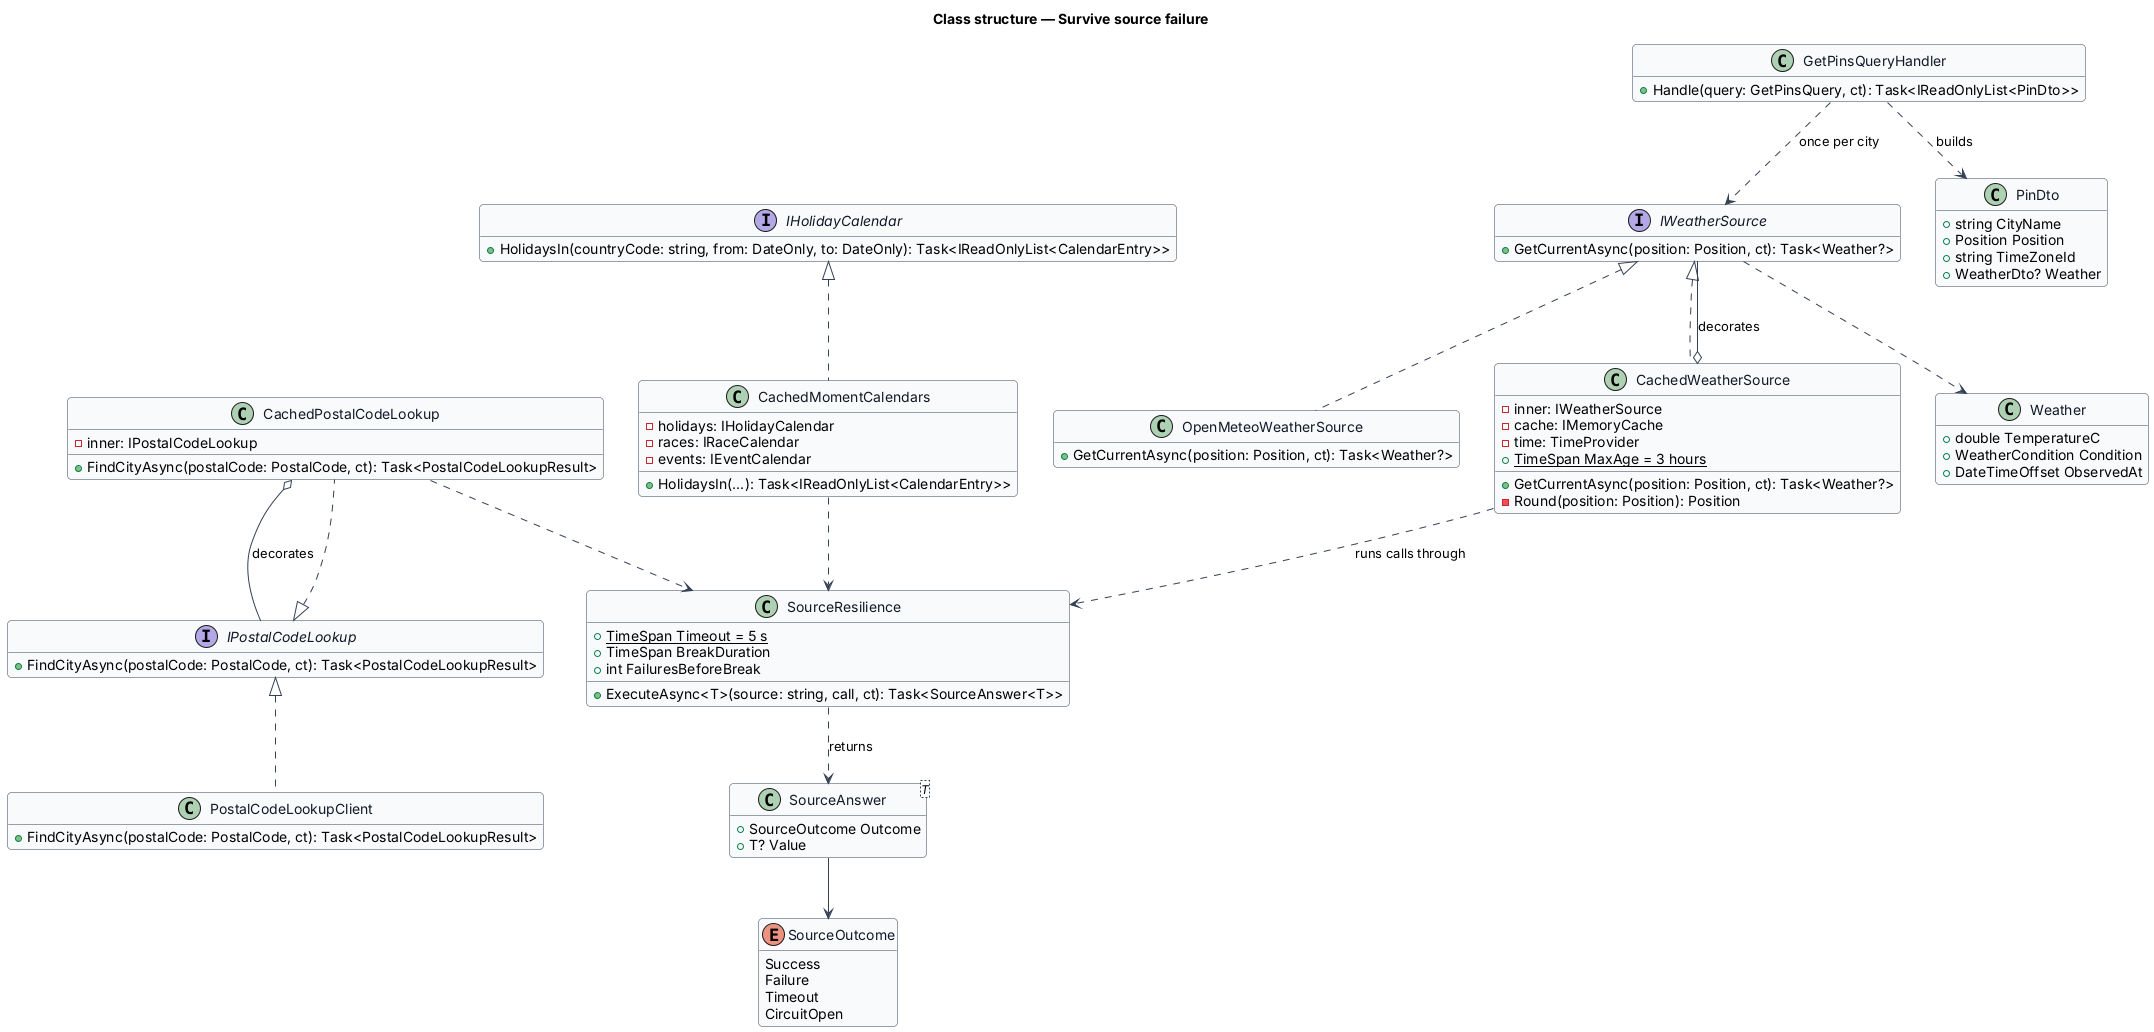

The diagram above was rendered by PlantUML. Its source (embedded in the PNG):
@startuml
skinparam backgroundColor #FFFFFF
skinparam shadowing false
skinparam roundcorner 8
skinparam defaultFontName Arial
skinparam ArrowColor #344054
skinparam class {
  BorderColor #344054
  FontColor #101828
  BackgroundColor #F9FAFB
}
hide empty members
title Class structure — Survive source failure

interface IWeatherSource {
  +GetCurrentAsync(position: Position, ct): Task<Weather?>
}

interface IPostalCodeLookup {
  +FindCityAsync(postalCode: PostalCode, ct): Task<PostalCodeLookupResult>
}

interface IHolidayCalendar {
  +HolidaysIn(countryCode: string, from: DateOnly, to: DateOnly): Task<IReadOnlyList<CalendarEntry>>
}

class OpenMeteoWeatherSource {
  +GetCurrentAsync(position: Position, ct): Task<Weather?>
}

class CachedWeatherSource {
  -inner: IWeatherSource
  -cache: IMemoryCache
  -time: TimeProvider
  +{static} TimeSpan MaxAge = 3 hours
  +GetCurrentAsync(position: Position, ct): Task<Weather?>
  -Round(position: Position): Position
}

class PostalCodeLookupClient {
  +FindCityAsync(postalCode: PostalCode, ct): Task<PostalCodeLookupResult>
}

class CachedPostalCodeLookup {
  -inner: IPostalCodeLookup
  +FindCityAsync(postalCode: PostalCode, ct): Task<PostalCodeLookupResult>
}

class CachedMomentCalendars {
  -holidays: IHolidayCalendar
  -races: IRaceCalendar
  -events: IEventCalendar
  +HolidaysIn(...): Task<IReadOnlyList<CalendarEntry>>
}

class SourceResilience {
  +{static} TimeSpan Timeout = 5 s
  +TimeSpan BreakDuration
  +int FailuresBeforeBreak
  +ExecuteAsync<T>(source: string, call, ct): Task<SourceAnswer<T>>
}

enum SourceOutcome {
  Success
  Failure
  Timeout
  CircuitOpen
}

class "SourceAnswer<T>" as SourceAnswer {
  +SourceOutcome Outcome
  +T? Value
}

class GetPinsQueryHandler {
  +Handle(query: GetPinsQuery, ct): Task<IReadOnlyList<PinDto>>
}

class PinDto {
  +string CityName
  +Position Position
  +string TimeZoneId
  +WeatherDto? Weather
}

class Weather {
  +double TemperatureC
  +WeatherCondition Condition
  +DateTimeOffset ObservedAt
}

IWeatherSource <|.. OpenMeteoWeatherSource
IWeatherSource <|.. CachedWeatherSource
CachedWeatherSource o-- IWeatherSource : decorates
IPostalCodeLookup <|.. PostalCodeLookupClient
IPostalCodeLookup <|.. CachedPostalCodeLookup
CachedPostalCodeLookup o-- IPostalCodeLookup : decorates
IHolidayCalendar <|.. CachedMomentCalendars
CachedWeatherSource ..> SourceResilience : runs calls through
CachedPostalCodeLookup ..> SourceResilience
CachedMomentCalendars ..> SourceResilience
SourceResilience ..> SourceAnswer : returns
SourceAnswer --> SourceOutcome
GetPinsQueryHandler ..> IWeatherSource : once per city
GetPinsQueryHandler ..> PinDto : builds
IWeatherSource ..> Weather
@enduml